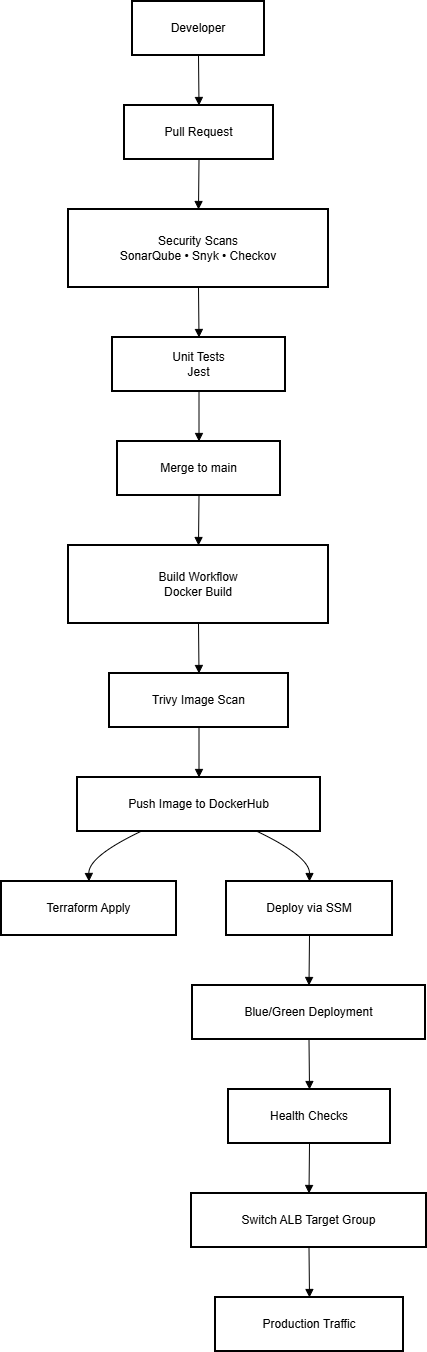

The diagram above was exported from draw.io. Its source (the exported page's mxGraphModel, read from the mxfile embedded in the PNG):
<mxGraphModel dx="1518" dy="789" grid="1" gridSize="10" guides="1" tooltips="1" connect="1" arrows="1" fold="1" page="1" pageScale="1" pageWidth="850" pageHeight="1100" math="0" shadow="0">
  <root>
    <mxCell id="0" />
    <mxCell id="1" parent="0" />
    <mxCell id="LiVhdMxkQ4D4M1roQ-3i-49" parent="1" style="whiteSpace=wrap;strokeWidth=2;" value="Developer" vertex="1">
      <mxGeometry height="54" width="132" x="151" y="20" as="geometry" />
    </mxCell>
    <mxCell id="LiVhdMxkQ4D4M1roQ-3i-50" parent="1" style="whiteSpace=wrap;strokeWidth=2;" value="Pull Request" vertex="1">
      <mxGeometry height="54" width="149" x="143" y="124" as="geometry" />
    </mxCell>
    <mxCell id="LiVhdMxkQ4D4M1roQ-3i-51" parent="1" style="whiteSpace=wrap;strokeWidth=2;" value="Security Scans&#10;SonarQube • Snyk • Checkov" vertex="1">
      <mxGeometry height="78" width="260" x="87" y="228" as="geometry" />
    </mxCell>
    <mxCell id="LiVhdMxkQ4D4M1roQ-3i-52" parent="1" style="whiteSpace=wrap;strokeWidth=2;" value="Unit Tests&#10;Jest" vertex="1">
      <mxGeometry height="54" width="173" x="131" y="356" as="geometry" />
    </mxCell>
    <mxCell id="LiVhdMxkQ4D4M1roQ-3i-53" parent="1" style="whiteSpace=wrap;strokeWidth=2;" value="Merge to main" vertex="1">
      <mxGeometry height="54" width="163" x="136" y="460" as="geometry" />
    </mxCell>
    <mxCell id="LiVhdMxkQ4D4M1roQ-3i-54" parent="1" style="whiteSpace=wrap;strokeWidth=2;" value="Build Workflow&#10;Docker Build" vertex="1">
      <mxGeometry height="78" width="260" x="87" y="564" as="geometry" />
    </mxCell>
    <mxCell id="LiVhdMxkQ4D4M1roQ-3i-55" parent="1" style="whiteSpace=wrap;strokeWidth=2;" value="Trivy Image Scan" vertex="1">
      <mxGeometry height="54" width="179" x="128" y="692" as="geometry" />
    </mxCell>
    <mxCell id="LiVhdMxkQ4D4M1roQ-3i-56" parent="1" style="whiteSpace=wrap;strokeWidth=2;" value="Push Image to DockerHub" vertex="1">
      <mxGeometry height="54" width="243" x="96" y="796" as="geometry" />
    </mxCell>
    <mxCell id="LiVhdMxkQ4D4M1roQ-3i-57" parent="1" style="whiteSpace=wrap;strokeWidth=2;" value="Terraform Apply" vertex="1">
      <mxGeometry height="54" width="175" x="20" y="900" as="geometry" />
    </mxCell>
    <mxCell id="LiVhdMxkQ4D4M1roQ-3i-58" parent="1" style="whiteSpace=wrap;strokeWidth=2;" value="Deploy via SSM" vertex="1">
      <mxGeometry height="54" width="166" x="245" y="900" as="geometry" />
    </mxCell>
    <mxCell id="LiVhdMxkQ4D4M1roQ-3i-59" parent="1" style="whiteSpace=wrap;strokeWidth=2;" value="Blue/Green Deployment" vertex="1">
      <mxGeometry height="54" width="233" x="211" y="1004" as="geometry" />
    </mxCell>
    <mxCell id="LiVhdMxkQ4D4M1roQ-3i-60" parent="1" style="whiteSpace=wrap;strokeWidth=2;" value="Health Checks" vertex="1">
      <mxGeometry height="54" width="162" x="247" y="1108" as="geometry" />
    </mxCell>
    <mxCell id="LiVhdMxkQ4D4M1roQ-3i-61" parent="1" style="whiteSpace=wrap;strokeWidth=2;" value="Switch ALB Target Group" vertex="1">
      <mxGeometry height="54" width="235" x="210" y="1212" as="geometry" />
    </mxCell>
    <mxCell id="LiVhdMxkQ4D4M1roQ-3i-62" parent="1" style="whiteSpace=wrap;strokeWidth=2;" value="Production Traffic" vertex="1">
      <mxGeometry height="54" width="188" x="234" y="1316" as="geometry" />
    </mxCell>
    <mxCell id="LiVhdMxkQ4D4M1roQ-3i-63" edge="1" parent="1" source="LiVhdMxkQ4D4M1roQ-3i-49" style="curved=1;startArrow=none;endArrow=block;exitX=0.5;exitY=1;entryX=0.5;entryY=0;rounded=0;" target="LiVhdMxkQ4D4M1roQ-3i-50" value="">
      <mxGeometry relative="1" as="geometry">
        <Array as="points" />
      </mxGeometry>
    </mxCell>
    <mxCell id="LiVhdMxkQ4D4M1roQ-3i-64" edge="1" parent="1" source="LiVhdMxkQ4D4M1roQ-3i-50" style="curved=1;startArrow=none;endArrow=block;exitX=0.5;exitY=1;entryX=0.5;entryY=0;rounded=0;" target="LiVhdMxkQ4D4M1roQ-3i-51" value="">
      <mxGeometry relative="1" as="geometry">
        <Array as="points" />
      </mxGeometry>
    </mxCell>
    <mxCell id="LiVhdMxkQ4D4M1roQ-3i-65" edge="1" parent="1" source="LiVhdMxkQ4D4M1roQ-3i-51" style="curved=1;startArrow=none;endArrow=block;exitX=0.5;exitY=1;entryX=0.5;entryY=0;rounded=0;" target="LiVhdMxkQ4D4M1roQ-3i-52" value="">
      <mxGeometry relative="1" as="geometry">
        <Array as="points" />
      </mxGeometry>
    </mxCell>
    <mxCell id="LiVhdMxkQ4D4M1roQ-3i-66" edge="1" parent="1" source="LiVhdMxkQ4D4M1roQ-3i-52" style="curved=1;startArrow=none;endArrow=block;exitX=0.5;exitY=1;entryX=0.5;entryY=0;rounded=0;" target="LiVhdMxkQ4D4M1roQ-3i-53" value="">
      <mxGeometry relative="1" as="geometry">
        <Array as="points" />
      </mxGeometry>
    </mxCell>
    <mxCell id="LiVhdMxkQ4D4M1roQ-3i-67" edge="1" parent="1" source="LiVhdMxkQ4D4M1roQ-3i-53" style="curved=1;startArrow=none;endArrow=block;exitX=0.5;exitY=1;entryX=0.5;entryY=0;rounded=0;" target="LiVhdMxkQ4D4M1roQ-3i-54" value="">
      <mxGeometry relative="1" as="geometry">
        <Array as="points" />
      </mxGeometry>
    </mxCell>
    <mxCell id="LiVhdMxkQ4D4M1roQ-3i-68" edge="1" parent="1" source="LiVhdMxkQ4D4M1roQ-3i-54" style="curved=1;startArrow=none;endArrow=block;exitX=0.5;exitY=1;entryX=0.5;entryY=0;rounded=0;" target="LiVhdMxkQ4D4M1roQ-3i-55" value="">
      <mxGeometry relative="1" as="geometry">
        <Array as="points" />
      </mxGeometry>
    </mxCell>
    <mxCell id="LiVhdMxkQ4D4M1roQ-3i-69" edge="1" parent="1" source="LiVhdMxkQ4D4M1roQ-3i-55" style="curved=1;startArrow=none;endArrow=block;exitX=0.5;exitY=1;entryX=0.5;entryY=0;rounded=0;" target="LiVhdMxkQ4D4M1roQ-3i-56" value="">
      <mxGeometry relative="1" as="geometry">
        <Array as="points" />
      </mxGeometry>
    </mxCell>
    <mxCell id="LiVhdMxkQ4D4M1roQ-3i-70" edge="1" parent="1" source="LiVhdMxkQ4D4M1roQ-3i-56" style="curved=1;startArrow=none;endArrow=block;exitX=0.26;exitY=1;entryX=0.5;entryY=0;rounded=0;" target="LiVhdMxkQ4D4M1roQ-3i-57" value="">
      <mxGeometry relative="1" as="geometry">
        <Array as="points">
          <mxPoint x="107" y="875" />
        </Array>
      </mxGeometry>
    </mxCell>
    <mxCell id="LiVhdMxkQ4D4M1roQ-3i-71" edge="1" parent="1" source="LiVhdMxkQ4D4M1roQ-3i-56" style="curved=1;startArrow=none;endArrow=block;exitX=0.74;exitY=1;entryX=0.5;entryY=0;rounded=0;" target="LiVhdMxkQ4D4M1roQ-3i-58" value="">
      <mxGeometry relative="1" as="geometry">
        <Array as="points">
          <mxPoint x="328" y="875" />
        </Array>
      </mxGeometry>
    </mxCell>
    <mxCell id="LiVhdMxkQ4D4M1roQ-3i-72" edge="1" parent="1" source="LiVhdMxkQ4D4M1roQ-3i-58" style="curved=1;startArrow=none;endArrow=block;exitX=0.5;exitY=1;entryX=0.5;entryY=0;rounded=0;" target="LiVhdMxkQ4D4M1roQ-3i-59" value="">
      <mxGeometry relative="1" as="geometry">
        <Array as="points" />
      </mxGeometry>
    </mxCell>
    <mxCell id="LiVhdMxkQ4D4M1roQ-3i-73" edge="1" parent="1" source="LiVhdMxkQ4D4M1roQ-3i-59" style="curved=1;startArrow=none;endArrow=block;exitX=0.5;exitY=1;entryX=0.5;entryY=0;rounded=0;" target="LiVhdMxkQ4D4M1roQ-3i-60" value="">
      <mxGeometry relative="1" as="geometry">
        <Array as="points" />
      </mxGeometry>
    </mxCell>
    <mxCell id="LiVhdMxkQ4D4M1roQ-3i-74" edge="1" parent="1" source="LiVhdMxkQ4D4M1roQ-3i-60" style="curved=1;startArrow=none;endArrow=block;exitX=0.5;exitY=1;entryX=0.5;entryY=0;rounded=0;" target="LiVhdMxkQ4D4M1roQ-3i-61" value="">
      <mxGeometry relative="1" as="geometry">
        <Array as="points" />
      </mxGeometry>
    </mxCell>
    <mxCell id="LiVhdMxkQ4D4M1roQ-3i-75" edge="1" parent="1" source="LiVhdMxkQ4D4M1roQ-3i-61" style="curved=1;startArrow=none;endArrow=block;exitX=0.5;exitY=1;entryX=0.5;entryY=0;rounded=0;" target="LiVhdMxkQ4D4M1roQ-3i-62" value="">
      <mxGeometry relative="1" as="geometry">
        <Array as="points" />
      </mxGeometry>
    </mxCell>
  </root>
</mxGraphModel>